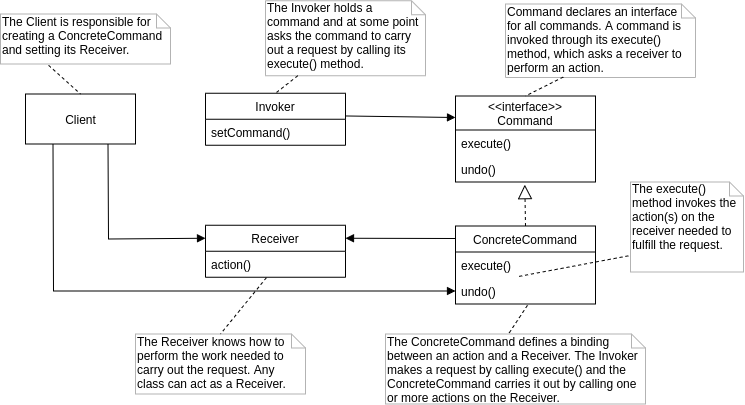

The diagram above was exported from draw.io. Its source (the exported page's mxGraphModel, read from the mxfile embedded in the PNG):
<mxGraphModel dx="1673" dy="855" grid="1" gridSize="10" guides="1" tooltips="1" connect="1" arrows="1" fold="1" page="1" pageScale="1" pageWidth="827" pageHeight="1169" math="0" shadow="0">
  <root>
    <mxCell id="0" />
    <mxCell id="1" parent="0" />
    <mxCell id="2" value="Client" style="html=1;strokeColor=#000000;fontColor=#000000;" vertex="1" parent="1">
      <mxGeometry x="65" y="692.5" width="110" height="50" as="geometry" />
    </mxCell>
    <mxCell id="3" value="Invoker" style="swimlane;fontStyle=0;childLayout=stackLayout;horizontal=1;startSize=26;fillColor=none;horizontalStack=0;resizeParent=1;resizeParentMax=0;resizeLast=0;collapsible=1;marginBottom=0;strokeColor=#000000;fontColor=#000000;" vertex="1" parent="1">
      <mxGeometry x="245" y="691.75" width="140" height="52" as="geometry" />
    </mxCell>
    <mxCell id="4" value="setCommand()" style="text;strokeColor=none;fillColor=none;align=left;verticalAlign=top;spacingLeft=4;spacingRight=4;overflow=hidden;rotatable=0;points=[[0,0.5],[1,0.5]];portConstraint=eastwest;" vertex="1" parent="3">
      <mxGeometry y="26" width="140" height="26" as="geometry" />
    </mxCell>
    <mxCell id="5" value="&lt;&lt;interface&gt;&gt;&#10;Command" style="swimlane;fontStyle=0;childLayout=stackLayout;horizontal=1;startSize=34;fillColor=none;horizontalStack=0;resizeParent=1;resizeParentMax=0;resizeLast=0;collapsible=1;marginBottom=0;strokeColor=#000000;fontColor=#000000;" vertex="1" parent="1">
      <mxGeometry x="495" y="694.5" width="140" height="86" as="geometry" />
    </mxCell>
    <mxCell id="6" value="execute()" style="text;strokeColor=none;fillColor=none;align=left;verticalAlign=top;spacingLeft=4;spacingRight=4;overflow=hidden;rotatable=0;points=[[0,0.5],[1,0.5]];portConstraint=eastwest;" vertex="1" parent="5">
      <mxGeometry y="34" width="140" height="26" as="geometry" />
    </mxCell>
    <mxCell id="7" value="undo()" style="text;strokeColor=none;fillColor=none;align=left;verticalAlign=top;spacingLeft=4;spacingRight=4;overflow=hidden;rotatable=0;points=[[0,0.5],[1,0.5]];portConstraint=eastwest;" vertex="1" parent="5">
      <mxGeometry y="60" width="140" height="26" as="geometry" />
    </mxCell>
    <mxCell id="8" value="Receiver" style="swimlane;fontStyle=0;childLayout=stackLayout;horizontal=1;startSize=26;fillColor=none;horizontalStack=0;resizeParent=1;resizeParentMax=0;resizeLast=0;collapsible=1;marginBottom=0;strokeColor=#000000;fontColor=#000000;" vertex="1" parent="1">
      <mxGeometry x="245" y="823.75" width="140" height="52" as="geometry" />
    </mxCell>
    <mxCell id="9" value="action()" style="text;strokeColor=none;fillColor=none;align=left;verticalAlign=top;spacingLeft=4;spacingRight=4;overflow=hidden;rotatable=0;points=[[0,0.5],[1,0.5]];portConstraint=eastwest;" vertex="1" parent="8">
      <mxGeometry y="26" width="140" height="26" as="geometry" />
    </mxCell>
    <mxCell id="10" value="ConcreteCommand" style="swimlane;fontStyle=0;childLayout=stackLayout;horizontal=1;startSize=26;fillColor=none;horizontalStack=0;resizeParent=1;resizeParentMax=0;resizeLast=0;collapsible=1;marginBottom=0;strokeColor=#000000;fontColor=#000000;" vertex="1" parent="1">
      <mxGeometry x="495" y="824.5" width="140" height="78" as="geometry" />
    </mxCell>
    <mxCell id="11" value="execute()" style="text;strokeColor=none;fillColor=none;align=left;verticalAlign=top;spacingLeft=4;spacingRight=4;overflow=hidden;rotatable=0;points=[[0,0.5],[1,0.5]];portConstraint=eastwest;" vertex="1" parent="10">
      <mxGeometry y="26" width="140" height="26" as="geometry" />
    </mxCell>
    <mxCell id="12" value="undo()" style="text;strokeColor=none;fillColor=none;align=left;verticalAlign=top;spacingLeft=4;spacingRight=4;overflow=hidden;rotatable=0;points=[[0,0.5],[1,0.5]];portConstraint=eastwest;" vertex="1" parent="10">
      <mxGeometry y="52" width="140" height="26" as="geometry" />
    </mxCell>
    <mxCell id="13" value="" style="endArrow=block;dashed=1;endFill=0;endSize=12;html=1;fontColor=#000000;exitX=0.5;exitY=0;exitDx=0;exitDy=0;entryX=0.495;entryY=1.102;entryDx=0;entryDy=0;entryPerimeter=0;" edge="1" source="10" target="7" parent="1">
      <mxGeometry width="160" relative="1" as="geometry">
        <mxPoint x="555" y="1004.5" as="sourcePoint" />
        <mxPoint x="695" y="954.5" as="targetPoint" />
      </mxGeometry>
    </mxCell>
    <mxCell id="14" value="The Client is responsible for creating a ConcreteCommand and setting its Receiver." style="shape=note;whiteSpace=wrap;html=1;size=14;verticalAlign=top;align=left;spacingTop=-6;strokeColor=#B3B3B3;" vertex="1" parent="1">
      <mxGeometry x="40" y="612.5" width="170" height="50" as="geometry" />
    </mxCell>
    <mxCell id="15" value="The Receiver knows how to perform the work needed to carry out the request. Any class can act as a Receiver." style="shape=note;whiteSpace=wrap;html=1;size=14;verticalAlign=top;align=left;spacingTop=-6;strokeColor=#B3B3B3;" vertex="1" parent="1">
      <mxGeometry x="175" y="932.5" width="170" height="60" as="geometry" />
    </mxCell>
    <mxCell id="16" value="The Invoker holds a command and at some point asks the command to carry out a request by calling its execute() method." style="shape=note;whiteSpace=wrap;html=1;size=14;verticalAlign=top;align=left;spacingTop=-6;strokeColor=#B3B3B3;" vertex="1" parent="1">
      <mxGeometry x="305" y="599.25" width="160" height="75" as="geometry" />
    </mxCell>
    <mxCell id="17" value="Command declares an interface&lt;br&gt;for all commands. A command is invoked through its execute() method, which asks a receiver to perform an action." style="shape=note;whiteSpace=wrap;html=1;size=14;verticalAlign=top;align=left;spacingTop=-6;strokeColor=#B3B3B3;" vertex="1" parent="1">
      <mxGeometry x="545" y="602.5" width="190" height="73.5" as="geometry" />
    </mxCell>
    <mxCell id="18" value="The execute() method invokes the action(s) on the receiver needed to fulfill the request." style="shape=note;whiteSpace=wrap;html=1;size=14;verticalAlign=top;align=left;spacingTop=-6;strokeColor=#B3B3B3;" vertex="1" parent="1">
      <mxGeometry x="670" y="780.5" width="113" height="90" as="geometry" />
    </mxCell>
    <mxCell id="19" value="The ConcreteCommand defines a binding between an action and a Receiver. The Invoker makes a request by calling execute() and the ConcreteCommand carries it out by calling one or more actions on the Receiver." style="shape=note;whiteSpace=wrap;html=1;size=14;verticalAlign=top;align=left;spacingTop=-6;strokeColor=#B3B3B3;" vertex="1" parent="1">
      <mxGeometry x="425" y="932.5" width="260" height="70" as="geometry" />
    </mxCell>
    <mxCell id="20" value="" style="html=1;verticalAlign=bottom;endArrow=block;fontColor=#000000;entryX=0;entryY=0.25;entryDx=0;entryDy=0;exitX=1.002;exitY=0.437;exitDx=0;exitDy=0;exitPerimeter=0;" edge="1" source="3" target="5" parent="1">
      <mxGeometry width="80" relative="1" as="geometry">
        <mxPoint x="410" y="792.5" as="sourcePoint" />
        <mxPoint x="490" y="792.5" as="targetPoint" />
      </mxGeometry>
    </mxCell>
    <mxCell id="21" value="" style="html=1;verticalAlign=bottom;endArrow=block;fontColor=#000000;exitX=0.25;exitY=1;exitDx=0;exitDy=0;entryX=0;entryY=0.5;entryDx=0;entryDy=0;rounded=0;" edge="1" source="2" target="12" parent="1">
      <mxGeometry width="80" relative="1" as="geometry">
        <mxPoint x="125" y="823.67" as="sourcePoint" />
        <mxPoint x="148" y="862.5" as="targetPoint" />
        <Array as="points">
          <mxPoint x="93" y="889.5" />
        </Array>
      </mxGeometry>
    </mxCell>
    <mxCell id="22" value="" style="html=1;verticalAlign=bottom;endArrow=block;fontColor=#000000;exitX=0.75;exitY=1;exitDx=0;exitDy=0;entryX=0;entryY=0.25;entryDx=0;entryDy=0;rounded=0;" edge="1" source="2" target="8" parent="1">
      <mxGeometry width="80" relative="1" as="geometry">
        <mxPoint x="102.5" y="752.5" as="sourcePoint" />
        <mxPoint x="540" y="899.5" as="targetPoint" />
        <Array as="points">
          <mxPoint x="148" y="837.5" />
        </Array>
      </mxGeometry>
    </mxCell>
    <mxCell id="23" value="" style="html=1;verticalAlign=bottom;endArrow=none;dashed=1;endSize=8;fontColor=#B3B3B3;endFill=0;entryX=0.5;entryY=0;entryDx=0;entryDy=0;exitX=0.283;exitY=1.027;exitDx=0;exitDy=0;exitPerimeter=0;" edge="1" source="14" target="2" parent="1">
      <mxGeometry y="-10" relative="1" as="geometry">
        <mxPoint x="295" y="600" as="sourcePoint" />
        <mxPoint x="278.32" y="635.31" as="targetPoint" />
        <mxPoint as="offset" />
      </mxGeometry>
    </mxCell>
    <mxCell id="24" value="" style="html=1;verticalAlign=bottom;endArrow=none;dashed=1;endSize=8;fontColor=#B3B3B3;endFill=0;entryX=0;entryY=0;entryDx=123;entryDy=0;entryPerimeter=0;exitX=0.514;exitY=1.051;exitDx=0;exitDy=0;exitPerimeter=0;" edge="1" source="12" target="19" parent="1">
      <mxGeometry y="-10" relative="1" as="geometry">
        <mxPoint x="270" y="610" as="sourcePoint" />
        <mxPoint x="253.31999999999994" y="645.31" as="targetPoint" />
        <mxPoint as="offset" />
      </mxGeometry>
    </mxCell>
    <mxCell id="25" value="" style="html=1;verticalAlign=bottom;endArrow=none;dashed=1;endSize=8;fontColor=#B3B3B3;endFill=0;entryX=-0.013;entryY=0.819;entryDx=0;entryDy=0;entryPerimeter=0;exitX=0.455;exitY=-0.063;exitDx=0;exitDy=0;exitPerimeter=0;" edge="1" source="12" target="18" parent="1">
      <mxGeometry y="-10" relative="1" as="geometry">
        <mxPoint x="280" y="620" as="sourcePoint" />
        <mxPoint x="263.31999999999994" y="655.31" as="targetPoint" />
        <mxPoint as="offset" />
      </mxGeometry>
    </mxCell>
    <mxCell id="26" value="" style="html=1;verticalAlign=bottom;endArrow=none;dashed=1;endSize=8;fontColor=#B3B3B3;endFill=0;entryX=0.5;entryY=0;entryDx=0;entryDy=0;exitX=0.304;exitY=0.994;exitDx=0;exitDy=0;exitPerimeter=0;" edge="1" source="17" target="5" parent="1">
      <mxGeometry y="-10" relative="1" as="geometry">
        <mxPoint x="290" y="630" as="sourcePoint" />
        <mxPoint x="273.31999999999994" y="665.31" as="targetPoint" />
        <mxPoint as="offset" />
      </mxGeometry>
    </mxCell>
    <mxCell id="27" value="" style="html=1;verticalAlign=bottom;endArrow=none;dashed=1;endSize=8;fontColor=#B3B3B3;endFill=0;entryX=0.5;entryY=0;entryDx=0;entryDy=0;" edge="1" source="16" target="3" parent="1">
      <mxGeometry y="-10" relative="1" as="geometry">
        <mxPoint x="310" y="639.25" as="sourcePoint" />
        <mxPoint x="293.31999999999994" y="674.56" as="targetPoint" />
        <mxPoint as="offset" />
      </mxGeometry>
    </mxCell>
    <mxCell id="28" value="" style="html=1;verticalAlign=bottom;endArrow=none;dashed=1;endSize=8;fontColor=#B3B3B3;endFill=0;entryX=0.5;entryY=0;entryDx=0;entryDy=0;entryPerimeter=0;exitX=0.435;exitY=1.017;exitDx=0;exitDy=0;exitPerimeter=0;" edge="1" source="9" target="15" parent="1">
      <mxGeometry y="-10" relative="1" as="geometry">
        <mxPoint x="315" y="620" as="sourcePoint" />
        <mxPoint x="298.31999999999994" y="655.31" as="targetPoint" />
        <mxPoint as="offset" />
      </mxGeometry>
    </mxCell>
    <mxCell id="29" value="" style="html=1;verticalAlign=bottom;endArrow=block;fontColor=#000000;entryX=1;entryY=0.25;entryDx=0;entryDy=0;" edge="1" target="8" parent="1">
      <mxGeometry width="80" relative="1" as="geometry">
        <mxPoint x="495" y="837" as="sourcePoint" />
        <mxPoint x="509.72" y="801.53" as="targetPoint" />
      </mxGeometry>
    </mxCell>
  </root>
</mxGraphModel>